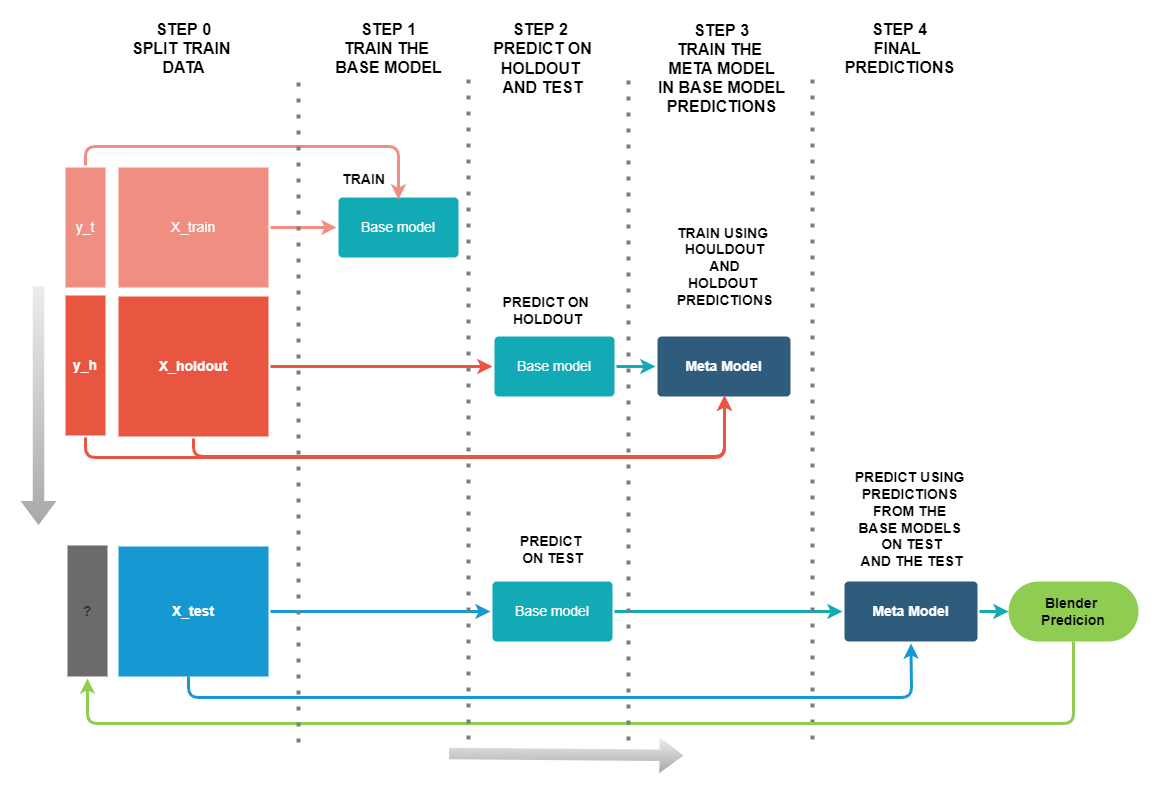

The diagram above was exported from draw.io. Its source (the exported page's mxGraphModel, read from the mxfile embedded in the PNG):
<mxGraphModel dx="2170" dy="983" grid="1" gridSize="10" guides="1" tooltips="1" connect="1" arrows="1" fold="1" page="1" pageScale="1" pageWidth="1169" pageHeight="827" background="none" math="0" shadow="0">
  <root>
    <mxCell id="0" />
    <mxCell id="1" parent="0" />
    <mxCell id="1751" value="" style="edgeStyle=none;rounded=1;jumpStyle=none;html=1;shadow=0;labelBackgroundColor=none;startArrow=none;startFill=0;jettySize=auto;orthogonalLoop=1;strokeColor=#F08E81;strokeWidth=3;fontFamily=Helvetica;fontSize=14;fontColor=#FFFFFF;spacing=5;fontStyle=1;fillColor=#b0e3e6;exitX=1;exitY=0.5;exitDx=0;exitDy=0;entryX=0;entryY=0.5;entryDx=0;entryDy=0;" parent="1" source="1756" target="1769" edge="1">
      <mxGeometry relative="1" as="geometry">
        <Array as="points" />
      </mxGeometry>
    </mxCell>
    <mxCell id="1753" value="X_holdout" style="rounded=1;whiteSpace=wrap;html=1;shadow=0;labelBackgroundColor=none;strokeColor=none;strokeWidth=3;fillColor=#e85642;fontFamily=Helvetica;fontSize=14;fontColor=#FFFFFF;align=center;spacing=5;fontStyle=1;arcSize=0;perimeterSpacing=2;" parent="1" vertex="1">
      <mxGeometry x="120" y="313" width="150" height="140" as="geometry" />
    </mxCell>
    <mxCell id="1756" value="X_train" style="rounded=1;whiteSpace=wrap;html=1;shadow=0;labelBackgroundColor=none;strokeColor=none;strokeWidth=3;fillColor=#f08e81;fontFamily=Helvetica;fontSize=14;fontColor=#FFFFFF;align=center;spacing=5;fontStyle=0;arcSize=0;perimeterSpacing=2;" parent="1" vertex="1">
      <mxGeometry x="120" y="184" width="150" height="120" as="geometry" />
    </mxCell>
    <mxCell id="1767" value="Base model" style="rounded=1;whiteSpace=wrap;html=1;shadow=0;labelBackgroundColor=none;strokeColor=none;strokeWidth=3;fillColor=#12AAB5;fontFamily=Helvetica;fontSize=14;fontColor=#FFFFFF;align=center;spacing=5;arcSize=7;perimeterSpacing=2;" parent="1" vertex="1">
      <mxGeometry x="496" y="353" width="120" height="60" as="geometry" />
    </mxCell>
    <mxCell id="1769" value="Base model" style="rounded=1;whiteSpace=wrap;html=1;shadow=0;labelBackgroundColor=none;strokeColor=none;strokeWidth=3;fillColor=#12AAB5;fontFamily=Helvetica;fontSize=14;fontColor=#FFFFFF;align=center;spacing=5;arcSize=7;perimeterSpacing=2;" parent="1" vertex="1">
      <mxGeometry x="340" y="214" width="120" height="60" as="geometry" />
    </mxCell>
    <mxCell id="TQYjgXyfLCEUGjYd2Lus-1780" value="" style="edgeStyle=none;rounded=1;jumpStyle=none;html=1;shadow=0;labelBackgroundColor=none;startArrow=none;startFill=0;jettySize=auto;orthogonalLoop=1;strokeColor=#E85642;strokeWidth=3;fontFamily=Helvetica;fontSize=14;fontColor=#FFFFFF;spacing=5;fontStyle=1;fillColor=#b0e3e6;exitX=1;exitY=0.5;exitDx=0;exitDy=0;entryX=0;entryY=0.5;entryDx=0;entryDy=0;" parent="1" source="1753" target="1767" edge="1">
      <mxGeometry relative="1" as="geometry">
        <mxPoint x="282.9999999999998" y="374.9999999999999" as="sourcePoint" />
        <mxPoint x="598" y="277" as="targetPoint" />
        <Array as="points" />
      </mxGeometry>
    </mxCell>
    <mxCell id="TQYjgXyfLCEUGjYd2Lus-1784" value="&lt;b&gt;&lt;font style=&quot;font-size: 14px&quot;&gt;PREDICT ON &lt;br&gt;HOLDOUT&lt;/font&gt;&lt;/b&gt;" style="text;html=1;align=center;verticalAlign=middle;resizable=0;points=[];autosize=1;strokeColor=none;fillColor=none;" parent="1" vertex="1">
      <mxGeometry x="499" y="307" width="100" height="40" as="geometry" />
    </mxCell>
    <mxCell id="TQYjgXyfLCEUGjYd2Lus-1785" value="Meta Model" style="rounded=1;whiteSpace=wrap;html=1;shadow=0;labelBackgroundColor=none;strokeColor=none;strokeWidth=3;fillColor=#2F5B7C;fontFamily=Helvetica;fontSize=14;fontColor=#FFFFFF;align=center;spacing=5;fontStyle=1;arcSize=7;perimeterSpacing=2;" parent="1" vertex="1">
      <mxGeometry x="659" y="353" width="133" height="60" as="geometry" />
    </mxCell>
    <mxCell id="TQYjgXyfLCEUGjYd2Lus-1786" value="" style="edgeStyle=none;rounded=1;jumpStyle=none;html=1;shadow=0;labelBackgroundColor=none;startArrow=none;startFill=0;jettySize=auto;orthogonalLoop=1;strokeColor=#12AAB5;strokeWidth=3;fontFamily=Helvetica;fontSize=14;fontColor=#FFFFFF;spacing=5;fontStyle=1;fillColor=#b0e3e6;exitX=1;exitY=0.5;exitDx=0;exitDy=0;entryX=0;entryY=0.5;entryDx=0;entryDy=0;" parent="1" source="1767" target="TQYjgXyfLCEUGjYd2Lus-1785" edge="1">
      <mxGeometry relative="1" as="geometry">
        <mxPoint x="898.1560283687943" y="578.4999999999999" as="sourcePoint" />
        <mxPoint x="941.8439716312055" y="655.5" as="targetPoint" />
      </mxGeometry>
    </mxCell>
    <mxCell id="TQYjgXyfLCEUGjYd2Lus-1787" value="&lt;b&gt;&lt;font style=&quot;font-size: 14px&quot;&gt;TRAIN USING &lt;br&gt;HOULDOUT&lt;br&gt;AND&lt;br&gt;HOLDOUT &lt;br&gt;PREDICTIONS&lt;/font&gt;&lt;/b&gt;" style="text;html=1;align=center;verticalAlign=middle;resizable=0;points=[];autosize=1;strokeColor=none;fillColor=none;" parent="1" vertex="1">
      <mxGeometry x="670.5" y="243" width="110" height="80" as="geometry" />
    </mxCell>
    <mxCell id="TQYjgXyfLCEUGjYd2Lus-1788" value="y_t" style="rounded=1;whiteSpace=wrap;html=1;shadow=0;labelBackgroundColor=none;strokeColor=none;strokeWidth=3;fillColor=#f08e81;fontFamily=Helvetica;fontSize=14;fontColor=#FFFFFF;align=center;spacing=5;fontStyle=0;arcSize=0;perimeterSpacing=2;" parent="1" vertex="1">
      <mxGeometry x="67" y="184" width="40" height="120" as="geometry" />
    </mxCell>
    <mxCell id="TQYjgXyfLCEUGjYd2Lus-1789" value="y_h" style="rounded=1;whiteSpace=wrap;html=1;shadow=0;labelBackgroundColor=none;strokeColor=none;strokeWidth=3;fillColor=#e85642;fontFamily=Helvetica;fontSize=14;fontColor=#FFFFFF;align=center;spacing=5;fontStyle=1;arcSize=0;perimeterSpacing=2;" parent="1" vertex="1">
      <mxGeometry x="67" y="312" width="40" height="140" as="geometry" />
    </mxCell>
    <mxCell id="TQYjgXyfLCEUGjYd2Lus-1790" value="" style="edgeStyle=none;rounded=1;jumpStyle=none;html=1;shadow=0;labelBackgroundColor=none;startArrow=none;startFill=0;jettySize=auto;orthogonalLoop=1;strokeColor=#E85642;strokeWidth=3;fontFamily=Helvetica;fontSize=14;fontColor=#FFFFFF;spacing=5;fontStyle=1;fillColor=#b0e3e6;exitX=0.5;exitY=1;exitDx=0;exitDy=0;" parent="1" source="TQYjgXyfLCEUGjYd2Lus-1789" edge="1">
      <mxGeometry relative="1" as="geometry">
        <mxPoint x="87" y="463" as="sourcePoint" />
        <mxPoint x="726" y="412" as="targetPoint" />
        <Array as="points">
          <mxPoint x="87" y="474" />
          <mxPoint x="726" y="474" />
        </Array>
      </mxGeometry>
    </mxCell>
    <mxCell id="TQYjgXyfLCEUGjYd2Lus-1791" value="" style="edgeStyle=none;rounded=1;jumpStyle=none;html=1;shadow=0;labelBackgroundColor=none;startArrow=none;startFill=0;jettySize=auto;orthogonalLoop=1;strokeColor=#F08E81;strokeWidth=3;fontFamily=Helvetica;fontSize=14;fontColor=#FFFFFF;spacing=5;fontStyle=1;fillColor=#b0e3e6;exitX=0.5;exitY=0;exitDx=0;exitDy=0;entryX=0.5;entryY=0.063;entryDx=0;entryDy=0;entryPerimeter=0;" parent="1" source="TQYjgXyfLCEUGjYd2Lus-1788" target="1769" edge="1">
      <mxGeometry relative="1" as="geometry">
        <mxPoint x="55" y="183.9999999999999" as="sourcePoint" />
        <mxPoint x="374" y="213.0000000000001" as="targetPoint" />
        <Array as="points">
          <mxPoint x="87" y="163" />
          <mxPoint x="400" y="163" />
        </Array>
      </mxGeometry>
    </mxCell>
    <mxCell id="TQYjgXyfLCEUGjYd2Lus-1793" value="&lt;b&gt;&lt;font style=&quot;font-size: 16px&quot;&gt;STEP 1&lt;br&gt;TRAIN THE &lt;br&gt;BASE MODEL&lt;/font&gt;&lt;/b&gt;" style="text;html=1;align=center;verticalAlign=middle;resizable=0;points=[];autosize=1;strokeColor=none;fillColor=none;" parent="1" vertex="1">
      <mxGeometry x="330" y="40" width="120" height="50" as="geometry" />
    </mxCell>
    <mxCell id="TQYjgXyfLCEUGjYd2Lus-1796" value="&lt;b&gt;&lt;font&gt;&lt;font style=&quot;font-size: 16px&quot;&gt;STEP 2&amp;nbsp;&lt;br&gt;PREDICT ON&lt;br&gt;HOLDOUT &lt;br&gt;AND TEST&lt;/font&gt;&lt;br&gt;&lt;/font&gt;&lt;/b&gt;" style="text;html=1;align=center;verticalAlign=middle;resizable=0;points=[];autosize=1;strokeColor=none;fillColor=none;" parent="1" vertex="1">
      <mxGeometry x="489" y="40" width="110" height="70" as="geometry" />
    </mxCell>
    <mxCell id="TQYjgXyfLCEUGjYd2Lus-1797" value="&lt;font&gt;&lt;font style=&quot;font-size: 16px&quot;&gt;&lt;b&gt;STEP 3&lt;/b&gt;&lt;br&gt;&lt;b&gt;TRAIN THE &lt;br&gt;META MODEL&lt;br&gt;&amp;nbsp;IN BASE MODEL &lt;br&gt;PREDICTIONS&lt;/b&gt;&lt;/font&gt;&lt;br&gt;&lt;/font&gt;" style="text;html=1;align=center;verticalAlign=middle;resizable=0;points=[];autosize=1;strokeColor=none;fillColor=none;" parent="1" vertex="1">
      <mxGeometry x="647.5" y="45" width="150" height="80" as="geometry" />
    </mxCell>
    <mxCell id="TQYjgXyfLCEUGjYd2Lus-1798" value="" style="edgeStyle=none;rounded=1;jumpStyle=none;html=1;shadow=0;labelBackgroundColor=none;startArrow=none;startFill=0;jettySize=auto;orthogonalLoop=1;strokeColor=#E85642;strokeWidth=3;fontFamily=Helvetica;fontSize=14;fontColor=#FFFFFF;spacing=5;fontStyle=1;fillColor=#b0e3e6;" parent="1" edge="1">
      <mxGeometry relative="1" as="geometry">
        <mxPoint x="195" y="673" as="sourcePoint" />
        <mxPoint x="195" y="675.0000000000002" as="targetPoint" />
      </mxGeometry>
    </mxCell>
    <mxCell id="TQYjgXyfLCEUGjYd2Lus-1801" value="X_test" style="rounded=1;whiteSpace=wrap;html=1;shadow=0;labelBackgroundColor=none;strokeColor=none;strokeWidth=3;fillColor=#1699d3;fontFamily=Helvetica;fontSize=14;fontColor=#FFFFFF;align=center;spacing=5;fontStyle=1;arcSize=0;perimeterSpacing=2;" parent="1" vertex="1">
      <mxGeometry x="120" y="563" width="150" height="130" as="geometry" />
    </mxCell>
    <mxCell id="TQYjgXyfLCEUGjYd2Lus-1804" value="Base model" style="rounded=1;whiteSpace=wrap;html=1;shadow=0;labelBackgroundColor=none;strokeColor=none;strokeWidth=3;fillColor=#12AAB5;fontFamily=Helvetica;fontSize=14;fontColor=#FFFFFF;align=center;spacing=5;arcSize=7;perimeterSpacing=2;" parent="1" vertex="1">
      <mxGeometry x="494" y="598" width="120" height="60" as="geometry" />
    </mxCell>
    <mxCell id="TQYjgXyfLCEUGjYd2Lus-1805" value="" style="edgeStyle=none;rounded=0;jumpStyle=none;html=1;shadow=0;labelBackgroundColor=none;startArrow=none;startFill=0;endArrow=classic;endFill=1;jettySize=auto;orthogonalLoop=1;strokeColor=#1699D3;strokeWidth=3;fontFamily=Helvetica;fontSize=14;fontColor=#FFFFFF;spacing=5;exitX=1;exitY=0.5;exitDx=0;exitDy=0;entryX=0;entryY=0.5;entryDx=0;entryDy=0;" parent="1" source="TQYjgXyfLCEUGjYd2Lus-1801" target="TQYjgXyfLCEUGjYd2Lus-1804" edge="1">
      <mxGeometry relative="1" as="geometry">
        <mxPoint x="290" y="621" as="sourcePoint" />
        <mxPoint x="527" y="572.9975301204818" as="targetPoint" />
      </mxGeometry>
    </mxCell>
    <mxCell id="TQYjgXyfLCEUGjYd2Lus-1813" value="&lt;b&gt;&lt;font style=&quot;font-size: 14px&quot;&gt;TRAIN&lt;/font&gt;&lt;/b&gt;" style="text;html=1;align=center;verticalAlign=middle;resizable=0;points=[];autosize=1;strokeColor=none;fillColor=none;" parent="1" vertex="1">
      <mxGeometry x="335" y="186" width="60" height="20" as="geometry" />
    </mxCell>
    <mxCell id="TQYjgXyfLCEUGjYd2Lus-1816" value="&lt;b&gt;&lt;font style=&quot;font-size: 14px&quot;&gt;PREDICT &lt;br&gt;ON TEST&lt;/font&gt;&lt;/b&gt;" style="text;html=1;align=center;verticalAlign=middle;resizable=0;points=[];autosize=1;strokeColor=none;fillColor=none;" parent="1" vertex="1">
      <mxGeometry x="514" y="546" width="80" height="40" as="geometry" />
    </mxCell>
    <mxCell id="TQYjgXyfLCEUGjYd2Lus-1818" value="" style="edgeStyle=none;rounded=1;jumpStyle=none;html=1;shadow=0;labelBackgroundColor=none;startArrow=none;startFill=0;jettySize=auto;orthogonalLoop=1;strokeColor=#12AAB5;strokeWidth=3;fontFamily=Helvetica;fontSize=14;fontColor=#FFFFFF;spacing=5;fontStyle=1;fillColor=#b0e3e6;exitX=1;exitY=0.5;exitDx=0;exitDy=0;entryX=0;entryY=0.5;entryDx=0;entryDy=0;" parent="1" source="TQYjgXyfLCEUGjYd2Lus-1804" target="TQYjgXyfLCEUGjYd2Lus-1819" edge="1">
      <mxGeometry relative="1" as="geometry">
        <mxPoint x="621.9999999999998" y="372.9999999999999" as="sourcePoint" />
        <mxPoint x="680" y="628" as="targetPoint" />
        <Array as="points" />
      </mxGeometry>
    </mxCell>
    <mxCell id="TQYjgXyfLCEUGjYd2Lus-1819" value="Meta Model" style="rounded=1;whiteSpace=wrap;html=1;shadow=0;labelBackgroundColor=none;strokeColor=none;strokeWidth=3;fillColor=#2F5B7C;fontFamily=Helvetica;fontSize=14;fontColor=#FFFFFF;align=center;spacing=5;fontStyle=1;arcSize=7;perimeterSpacing=2;" parent="1" vertex="1">
      <mxGeometry x="846" y="598" width="133" height="60" as="geometry" />
    </mxCell>
    <mxCell id="TQYjgXyfLCEUGjYd2Lus-1820" value="" style="endArrow=none;dashed=1;html=1;dashPattern=1 3;strokeWidth=4;rounded=1;fontSize=14;strokeColor=#7D7D7D;" parent="1" edge="1">
      <mxGeometry width="50" height="50" relative="1" as="geometry">
        <mxPoint x="814" y="756" as="sourcePoint" />
        <mxPoint x="814" y="89" as="targetPoint" />
        <Array as="points">
          <mxPoint x="814" y="457" />
          <mxPoint x="814" y="220" />
        </Array>
      </mxGeometry>
    </mxCell>
    <mxCell id="TQYjgXyfLCEUGjYd2Lus-1821" value="&lt;b&gt;&lt;font style=&quot;font-size: 16px&quot;&gt;STEP 4&lt;br&gt;FINAL &lt;br&gt;PREDICTIONS&lt;/font&gt;&lt;/b&gt;" style="text;html=1;align=center;verticalAlign=middle;resizable=0;points=[];autosize=1;strokeColor=none;fillColor=none;" parent="1" vertex="1">
      <mxGeometry x="841" y="40" width="120" height="50" as="geometry" />
    </mxCell>
    <mxCell id="QiWuCmleO5MabE-RrJOM-1770" style="edgeStyle=orthogonalEdgeStyle;rounded=1;orthogonalLoop=1;jettySize=auto;html=1;exitX=0.5;exitY=1;exitDx=0;exitDy=0;entryX=0.5;entryY=1;entryDx=0;entryDy=0;strokeWidth=3;strokeColor=#8FCC52;" parent="1" source="TQYjgXyfLCEUGjYd2Lus-1822" target="QiWuCmleO5MabE-RrJOM-1769" edge="1">
      <mxGeometry relative="1" as="geometry">
        <Array as="points">
          <mxPoint x="1075" y="740" />
          <mxPoint x="89" y="740" />
        </Array>
      </mxGeometry>
    </mxCell>
    <mxCell id="TQYjgXyfLCEUGjYd2Lus-1822" value="&lt;b&gt;Blender &lt;br&gt;Predicion&lt;/b&gt;" style="rounded=1;whiteSpace=wrap;html=1;fontSize=14;fillColor=#8FCC52;strokeColor=none;arcSize=50;strokeWidth=4;" parent="1" vertex="1">
      <mxGeometry x="1010" y="598" width="130" height="60" as="geometry" />
    </mxCell>
    <mxCell id="TQYjgXyfLCEUGjYd2Lus-1823" value="" style="edgeStyle=none;rounded=1;jumpStyle=none;html=1;shadow=0;labelBackgroundColor=none;startArrow=none;startFill=0;jettySize=auto;orthogonalLoop=1;strokeColor=#12AAB5;strokeWidth=3;fontFamily=Helvetica;fontSize=14;fontColor=#FFFFFF;spacing=5;fontStyle=1;fillColor=#b0e3e6;exitX=1;exitY=0.5;exitDx=0;exitDy=0;entryX=0;entryY=0.5;entryDx=0;entryDy=0;" parent="1" source="TQYjgXyfLCEUGjYd2Lus-1819" target="TQYjgXyfLCEUGjYd2Lus-1822" edge="1">
      <mxGeometry relative="1" as="geometry">
        <mxPoint x="621.9999999999998" y="638" as="sourcePoint" />
        <mxPoint x="854" y="638" as="targetPoint" />
        <Array as="points" />
      </mxGeometry>
    </mxCell>
    <mxCell id="TQYjgXyfLCEUGjYd2Lus-1826" value="&lt;b&gt;&lt;font&gt;&lt;font style=&quot;font-size: 16px&quot;&gt;STEP 0&lt;br&gt;SPLIT TRAIN &lt;br&gt;DATA&lt;/font&gt;&lt;br&gt;&lt;/font&gt;&lt;/b&gt;" style="text;html=1;align=center;verticalAlign=middle;resizable=0;points=[];autosize=1;strokeColor=none;fillColor=none;" parent="1" vertex="1">
      <mxGeometry x="130" y="40" width="110" height="50" as="geometry" />
    </mxCell>
    <mxCell id="TQYjgXyfLCEUGjYd2Lus-1828" value="&lt;b&gt;&lt;font style=&quot;font-size: 14px&quot;&gt;PREDICT USING &lt;br&gt;PREDICTIONS &lt;br&gt;FROM THE &lt;br&gt;BASE MODELS &lt;br&gt;ON TEST&lt;br&gt;AND THE TEST&lt;/font&gt;&lt;br&gt;&lt;/b&gt;" style="text;html=1;align=center;verticalAlign=middle;resizable=0;points=[];autosize=1;strokeColor=none;fillColor=none;" parent="1" vertex="1">
      <mxGeometry x="847.5" y="486" width="130" height="100" as="geometry" />
    </mxCell>
    <mxCell id="TQYjgXyfLCEUGjYd2Lus-1829" value="" style="edgeStyle=none;rounded=1;jumpStyle=none;html=1;shadow=0;labelBackgroundColor=none;startArrow=none;startFill=0;jettySize=auto;orthogonalLoop=1;strokeColor=#E85642;strokeWidth=3;fontFamily=Helvetica;fontSize=14;fontColor=#FFFFFF;spacing=5;fontStyle=1;fillColor=#b0e3e6;exitX=0.5;exitY=1;exitDx=0;exitDy=0;" parent="1" source="1753" edge="1">
      <mxGeometry relative="1" as="geometry">
        <mxPoint x="195" y="465.0000000000001" as="sourcePoint" />
        <mxPoint x="726" y="412" as="targetPoint" />
        <Array as="points">
          <mxPoint x="195" y="473" />
          <mxPoint x="726" y="473" />
        </Array>
      </mxGeometry>
    </mxCell>
    <mxCell id="TQYjgXyfLCEUGjYd2Lus-1832" value="" style="edgeStyle=none;rounded=1;jumpStyle=none;html=1;shadow=0;labelBackgroundColor=none;startArrow=none;startFill=0;jettySize=auto;orthogonalLoop=1;strokeColor=#1699D3;strokeWidth=3;fontFamily=Helvetica;fontSize=14;fontColor=#FFFFFF;spacing=5;fontStyle=1;fillColor=#b0e3e6;entryX=0.5;entryY=1;entryDx=0;entryDy=0;exitX=0.468;exitY=0.985;exitDx=0;exitDy=0;exitPerimeter=0;" parent="1" source="TQYjgXyfLCEUGjYd2Lus-1801" target="TQYjgXyfLCEUGjYd2Lus-1819" edge="1">
      <mxGeometry relative="1" as="geometry">
        <mxPoint x="190" y="699.0000000000001" as="sourcePoint" />
        <mxPoint x="720.5" y="658" as="targetPoint" />
        <Array as="points">
          <mxPoint x="190" y="714" />
          <mxPoint x="913" y="714" />
        </Array>
      </mxGeometry>
    </mxCell>
    <mxCell id="QiWuCmleO5MabE-RrJOM-1769" value="?" style="rounded=1;whiteSpace=wrap;html=1;shadow=0;labelBackgroundColor=none;strokeColor=none;strokeWidth=3;fillColor=#6B6B6B;fontFamily=Helvetica;fontSize=14;fontColor=#333333;align=center;spacing=5;fontStyle=1;arcSize=0;perimeterSpacing=2;" parent="1" vertex="1">
      <mxGeometry x="69" y="562" width="40" height="131" as="geometry" />
    </mxCell>
    <mxCell id="QiWuCmleO5MabE-RrJOM-1771" value="" style="endArrow=none;dashed=1;html=1;dashPattern=1 3;strokeWidth=4;rounded=1;fontSize=14;strokeColor=#7D7D7D;" parent="1" edge="1">
      <mxGeometry width="50" height="50" relative="1" as="geometry">
        <mxPoint x="630" y="757" as="sourcePoint" />
        <mxPoint x="630" y="90" as="targetPoint" />
        <Array as="points">
          <mxPoint x="630" y="458" />
        </Array>
      </mxGeometry>
    </mxCell>
    <mxCell id="QiWuCmleO5MabE-RrJOM-1772" value="" style="endArrow=none;dashed=1;html=1;dashPattern=1 3;strokeWidth=4;rounded=1;fontSize=14;strokeColor=#7D7D7D;" parent="1" edge="1">
      <mxGeometry width="50" height="50" relative="1" as="geometry">
        <mxPoint x="470" y="756" as="sourcePoint" />
        <mxPoint x="470" y="89" as="targetPoint" />
        <Array as="points">
          <mxPoint x="470" y="457" />
        </Array>
      </mxGeometry>
    </mxCell>
    <mxCell id="HjyDdTlbd91ytMAyyrWf-1769" value="" style="shape=flexArrow;endArrow=classic;html=1;rounded=0;fontSize=16;strokeColor=none;strokeWidth=1;width=11.428571428571429;endSize=7.671428571428572;endWidth=23.6734693877551;fillColor=#A8A8A8;gradientColor=#EDEDED;gradientDirection=north;" edge="1" parent="1">
      <mxGeometry width="50" height="50" relative="1" as="geometry">
        <mxPoint x="40" y="302" as="sourcePoint" />
        <mxPoint x="40" y="542" as="targetPoint" />
      </mxGeometry>
    </mxCell>
    <mxCell id="HjyDdTlbd91ytMAyyrWf-1770" value="" style="shape=flexArrow;endArrow=classic;html=1;rounded=0;fontSize=16;strokeColor=none;strokeWidth=1;width=11.428571428571429;endSize=7.671428571428572;endWidth=23.6734693877551;fillColor=#A8A8A8;gradientColor=#EDEDED;gradientDirection=north;" edge="1" parent="1">
      <mxGeometry width="50" height="50" relative="1" as="geometry">
        <mxPoint x="450" y="770" as="sourcePoint" />
        <mxPoint x="685.5" y="772" as="targetPoint" />
      </mxGeometry>
    </mxCell>
    <mxCell id="HjyDdTlbd91ytMAyyrWf-1771" value="" style="endArrow=none;dashed=1;html=1;dashPattern=1 3;strokeWidth=4;rounded=1;fontSize=14;strokeColor=#7D7D7D;" edge="1" parent="1">
      <mxGeometry width="50" height="50" relative="1" as="geometry">
        <mxPoint x="300" y="759" as="sourcePoint" />
        <mxPoint x="300" y="92" as="targetPoint" />
        <Array as="points">
          <mxPoint x="300" y="460" />
        </Array>
      </mxGeometry>
    </mxCell>
  </root>
</mxGraphModel>